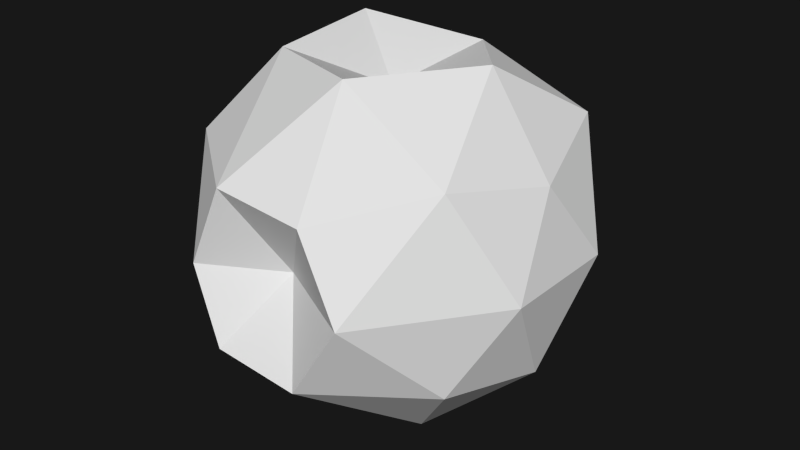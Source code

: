 # Source: 04.blend  (saved by Blender 2.77.0; exported with 4.5.12 LTS)
import bpy
from mathutils import Matrix  # noqa: F401  (used for matrix-valued properties, if any)

bpy.ops.wm.read_factory_settings(use_empty=True)
scene = bpy.context.scene
scene.name = 'Scene'

# ---- collections
col_collection_1 = bpy.data.collections.new('Collection 1'); scene.collection.children.link(col_collection_1)

# ---- materials (node trees are filled in below, after node groups)
mat_material_001 = bpy.data.materials.new('Material.001')
mat_material_001.alpha_threshold = 0.0
mat_material_001.use_transparent_shadow = False
mat_material_001.roughness = 0.5

# ---- material node trees

# ---- world
world_world = bpy.data.worlds.new('World'); scene.world = world_world
world_world.color = (0.009018, 0.009018, 0.009018)
world_world.use_sun_shadow = False
world_world.sun_shadow_jitter_overblur = 0.0
world_world.cycles.sampling_method = 'NONE'
world_world.cycles.sample_map_resolution = 256

# ---- meshes
me_icosphere_001 = bpy.data.meshes.new('Icosphere.001')
me_icosphere_001.from_pydata([(0.0, 0.0, -1.0), (0.7236, -0.5257, -0.4472), (-0.22, -0.9688, -0.359), (-0.8944, 0.0, -0.4472), (-0.2764, 0.8506, -0.4472), (0.4809, 0.3757, -0.3041), (0.2249, -0.8825, 0.3609), (-0.7201, -0.5244, 0.4441), (-0.7434, 0.5347, 0.4753), (0.2779, 0.8544, 0.4501), (0.8536, 0.01472, 0.4196), (0.0, -0.01335, 0.683), (-0.1625, -0.5, -0.8507), (0.4253, -0.309, -0.8507), (0.213, -0.945, -0.4211), (0.8506, 0.0, -0.5257), (0.4253, 0.309, -0.8507), (-0.5257, 0.0, -0.8507), (-0.6882, -0.5, -0.5257), (-0.1625, 0.5, -0.8507), (-0.6882, 0.5, -0.5257), (0.2629, 0.809, -0.5257), (0.95, -0.3087, -0.0004224), (0.9511, 0.309, 0.0), (0.002351, -0.6983, 0.0002326), (0.4812, -0.947, -0.0004373), (-0.95, -0.3087, -0.0004224), (-0.4048, -0.9245, 0.0001334), (-0.5913, 0.8199, 0.002176), (-0.9511, 0.309, 0.0), (0.5913, 0.8199, 0.002176), (0.0, 1.051, 0.0003119), (0.6822, -0.4967, 0.518), (-0.2108, -0.9179, 0.4278), (-0.8124, 0.0185, 0.5032), (-0.2643, 0.8119, 0.5308), (0.7215, 0.5157, 0.5761), (0.1601, -0.5179, 0.8875), (0.5293, 0.01841, 0.8889), (-0.4074, -0.3006, 0.8546), (-0.4473, 0.3122, 0.8886), (0.1436, 0.4857, 0.807)], [], [(0, 13, 12), (1, 13, 15), (0, 12, 17), (0, 17, 19), (0, 19, 16), (1, 15, 22), (2, 14, 24), (3, 18, 26), (4, 20, 28), (5, 21, 30), (1, 22, 25), (2, 24, 27), (3, 26, 29), (4, 28, 31), (5, 30, 23), (6, 32, 37), (7, 33, 39), (8, 34, 40), (9, 35, 41), (10, 36, 38), (12, 14, 2), (12, 13, 14), (13, 1, 14), (15, 16, 5), (15, 13, 16), (13, 0, 16), (17, 18, 3), (17, 12, 18), (12, 2, 18), (19, 20, 4), (19, 17, 20), (17, 3, 20), (16, 21, 5), (16, 19, 21), (19, 4, 21), (22, 23, 10), (22, 15, 23), (15, 5, 23), (24, 25, 6), (24, 14, 25), (14, 1, 25), (26, 27, 7), (26, 18, 27), (18, 2, 27), (28, 29, 8), (28, 20, 29), (20, 3, 29), (30, 31, 9), (30, 21, 31), (21, 4, 31), (25, 32, 6), (25, 22, 32), (22, 10, 32), (27, 33, 7), (27, 24, 33), (24, 6, 33), (29, 34, 8), (29, 26, 34), (26, 7, 34), (31, 35, 9), (31, 28, 35), (28, 8, 35), (23, 36, 10), (23, 30, 36), (30, 9, 36), (37, 38, 11), (37, 32, 38), (32, 10, 38), (39, 37, 11), (39, 33, 37), (33, 6, 37), (40, 39, 11), (40, 34, 39), (34, 7, 39), (41, 40, 11), (41, 35, 40), (35, 8, 40), (38, 41, 11), (38, 36, 41), (36, 9, 41)])
_uv = me_icosphere_001.uv_layers.new(name='UVMap')
_uv.uv.foreach_set('vector', [0.7467, 0.3168, 0.8423, 0.3179, 0.7771, 0.406, 0.9485, 0.3258, 0.8423, 0.3179, 0.9086, 0.2164, 0.7467, 0.3168, 0.7771, 0.406, 0.6729, 0.376, 0.7467, 0.3168, 0.6729, 0.376, 0.6654, 0.2659, 0.7467, 0.3168, 0.6654, 0.2659, 0.7767, 0.2155, 0.09798, 0.4146, 0.03981, 0.3077, 0.1684, 0.3247, 0.8564, 0.5304, 0.9482, 0.5386, 0.8888, 0.6179, 0.5918, 0.5153, 0.6957, 0.4947, 0.6498, 0.6004, 0.1751, 0.6079, 0.2943, 0.497, 0.313, 0.6668, 0.8402, 0.128, 0.7429, 0.09697, 0.8434, 0.02259, 0.09798, 0.4146, 0.1684, 0.3247, 0.229, 0.4797, 0.8564, 0.5304, 0.8888, 0.6179, 0.8048, 0.5986, 0.5918, 0.5153, 0.6498, 0.6004, 0.533, 0.609, 0.1751, 0.6079, 0.313, 0.6668, 0.1869, 0.7595, 0.8402, 0.128, 0.8434, 0.02259, 0.944, 0.09802, 0.3287, 0.4651, 0.2896, 0.3401, 0.424, 0.3578, 0.7048, 0.6797, 0.8264, 0.693, 0.7024, 0.7868, 0.4391, 0.7322, 0.5803, 0.7094, 0.5005, 0.8715, 0.2115, 0.9097, 0.3325, 0.8206, 0.3522, 0.9811, 0.2388, 0.2358, 0.2779, 0.13, 0.3658, 0.2245, 0.7771, 0.406, 0.9079, 0.4596, 0.8387, 0.5236, 0.7771, 0.406, 0.8423, 0.3179, 0.9079, 0.4596, 0.8423, 0.3179, 0.9485, 0.3258, 0.9079, 0.4596, 0.9086, 0.2164, 0.7767, 0.2155, 0.8402, 0.128, 0.9086, 0.2164, 0.8423, 0.3179, 0.7767, 0.2155, 0.8423, 0.3179, 0.7467, 0.3168, 0.7767, 0.2155, 0.6729, 0.376, 0.6957, 0.4947, 0.5903, 0.4434, 0.6729, 0.376, 0.7771, 0.406, 0.6957, 0.4947, 0.7771, 0.406, 0.8387, 0.5236, 0.6957, 0.4947, 0.6654, 0.2659, 0.5612, 0.3299, 0.5713, 0.2132, 0.6654, 0.2659, 0.6729, 0.376, 0.5612, 0.3299, 0.6729, 0.376, 0.5903, 0.4434, 0.5612, 0.3299, 0.7767, 0.2155, 0.7429, 0.09697, 0.8402, 0.128, 0.7767, 0.2155, 0.6654, 0.2659, 0.6656, 0.1437, 0.6654, 0.2659, 0.5713, 0.2132, 0.6656, 0.1437, 0.1684, 0.3247, 0.1272, 0.2013, 0.2388, 0.2358, 0.1684, 0.3247, 0.03981, 0.3077, 0.1272, 0.2013, 0.9086, 0.2164, 0.8402, 0.128, 0.944, 0.09802, 0.8888, 0.6179, 0.9879, 0.6351, 0.9188, 0.6982, 0.8888, 0.6179, 0.9482, 0.5386, 0.9879, 0.6351, 0.1463, 0.553, 0.09798, 0.4146, 0.229, 0.4797, 0.6498, 0.6004, 0.8048, 0.5986, 0.7048, 0.6797, 0.6498, 0.6004, 0.6957, 0.4947, 0.8048, 0.5986, 0.6957, 0.4947, 0.8387, 0.5236, 0.8048, 0.5986, 0.313, 0.6668, 0.4593, 0.5785, 0.4391, 0.7322, 0.313, 0.6668, 0.2943, 0.497, 0.4593, 0.5785, 0.4833, 0.4943, 0.5918, 0.5153, 0.533, 0.609, 0.05383, 0.8682, 0.1869, 0.7595, 0.2115, 0.9097, 0.05383, 0.8682, 0.03173, 0.6848, 0.1869, 0.7595, 0.03173, 0.6848, 0.1751, 0.6079, 0.1869, 0.7595, 0.229, 0.4797, 0.2896, 0.3401, 0.3287, 0.4651, 0.229, 0.4797, 0.1684, 0.3247, 0.2896, 0.3401, 0.1684, 0.3247, 0.2388, 0.2358, 0.2896, 0.3401, 0.8048, 0.5986, 0.8264, 0.693, 0.7048, 0.6797, 0.8048, 0.5986, 0.8888, 0.6179, 0.8264, 0.693, 0.8888, 0.6179, 0.9188, 0.6982, 0.8264, 0.693, 0.4593, 0.5785, 0.5803, 0.7094, 0.4391, 0.7322, 0.533, 0.609, 0.6498, 0.6004, 0.6031, 0.7078, 0.6498, 0.6004, 0.7048, 0.6797, 0.6031, 0.7078, 0.1869, 0.7595, 0.3325, 0.8206, 0.2115, 0.9097, 0.1869, 0.7595, 0.313, 0.6668, 0.3325, 0.8206, 0.313, 0.6668, 0.4391, 0.7322, 0.3325, 0.8206, 0.1445, 0.1627, 0.2779, 0.13, 0.2388, 0.2358, 0.1445, 0.1627, 0.1849, 0.02642, 0.2779, 0.13, 0.1849, 0.02642, 0.3091, 0.01441, 0.2779, 0.13, 0.7909, 0.872, 0.7259, 0.9861, 0.6832, 0.8859, 0.424, 0.3578, 0.2896, 0.3401, 0.3658, 0.2245, 0.2896, 0.3401, 0.2388, 0.2358, 0.3658, 0.2245, 0.7024, 0.7868, 0.7909, 0.872, 0.6832, 0.8859, 0.5493, 0.41, 0.4129, 0.5164, 0.424, 0.3578, 0.4129, 0.5164, 0.3287, 0.4651, 0.424, 0.3578, 0.585, 0.8298, 0.7024, 0.7868, 0.6832, 0.8859, 0.585, 0.8298, 0.6031, 0.7078, 0.7024, 0.7868, 0.6031, 0.7078, 0.7048, 0.6797, 0.7024, 0.7868, 0.6066, 0.9535, 0.585, 0.8298, 0.6832, 0.8859, 0.3522, 0.9811, 0.3325, 0.8206, 0.5005, 0.8715, 0.3325, 0.8206, 0.4391, 0.7322, 0.5005, 0.8715, 0.7259, 0.9861, 0.6066, 0.9535, 0.6832, 0.8859, 0.3658, 0.2245, 0.2779, 0.13, 0.4025, 0.09087, 0.2779, 0.13, 0.3091, 0.01441, 0.4025, 0.09087])
me_icosphere_001.materials.append(mat_material_001)
me_icosphere_001.use_remesh_preserve_volume = False
me_icosphere_001.use_remesh_preserve_attributes = False
me_icosphere_001.use_mirror_vertex_groups = False
me_icosphere_001.update()

# ---- objects
ob_icosphere = bpy.data.objects.new('Icosphere', me_icosphere_001)

# ---- transforms, parenting, visibility, modifiers, constraints
ob_icosphere.location = (0.0, 0.0, 0.0)
ob_icosphere.lineart.crease_threshold = 0.0

# ---- collection membership
col_collection_1.objects.link(ob_icosphere)

# ---- scene / render settings (as saved in the file)
scene.frame_start = 1; scene.frame_end = 250; scene.frame_set(1)
scene.render.engine = 'BLENDER_EEVEE_NEXT'
scene.render.resolution_percentage = 50
scene.render.dither_intensity = 0.0
scene.cycles.use_denoising = False
scene.cycles.samples = 10
scene.cycles.sampling_pattern = 'TABULATED_SOBOL'
scene.cycles.light_sampling_threshold = 0.0
scene.cycles.use_adaptive_sampling = False
scene.cycles.use_light_tree = False
scene.cycles.blur_glossy = 0.0
scene.cycles.pixel_filter_type = 'GAUSSIAN'
scene.cycles.sample_clamp_indirect = 0.0
scene.view_settings.view_transform = 'Standard'
bpy.context.view_layer.update()

# ---- added for rendering (the .blend has no active camera and no usable light): camera, sun
cam_auto = bpy.data.cameras.new('AutoCamera')
cam_auto.lens = 50.0
cam_auto.sensor_width = 36.0
cam_auto.clip_end = 1000.0
ob_auto_camera = bpy.data.objects.new('AutoCamera', cam_auto)
scene.collection.objects.link(ob_auto_camera)
ob_auto_camera.location = (3.10534, -3.68543, 2.42873)
ob_auto_camera.rotation_euler = (1.09748, -7.21219e-08, 0.694738)
scene.camera = ob_auto_camera
light_auto_sun = bpy.data.lights.new('AutoSun', 'SUN')
light_auto_sun.energy = 3.0
light_auto_sun.angle = 0.0523599
ob_auto_sun = bpy.data.objects.new('AutoSun', light_auto_sun)
scene.collection.objects.link(ob_auto_sun)
ob_auto_sun.rotation_euler = (0.872665, 0.174533, 0.523599)
bpy.context.view_layer.update()
